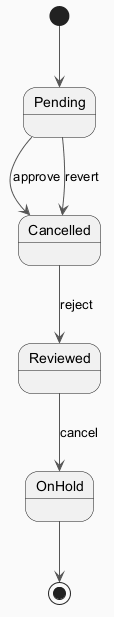

The diagram above was rendered by PlantUML. Its source (embedded in the PNG):
@startuml
skinparam backgroundColor #FAFAFA
skinparam classBackgroundColor #FFF3E0
skinparam classBorderColor #E65100
skinparam ArrowColor #555555
[*] --> Pending
Pending --> Cancelled : approve
Cancelled --> Reviewed : reject
Reviewed --> OnHold : cancel
Pending --> Cancelled : revert
OnHold --> [*]
@enduml